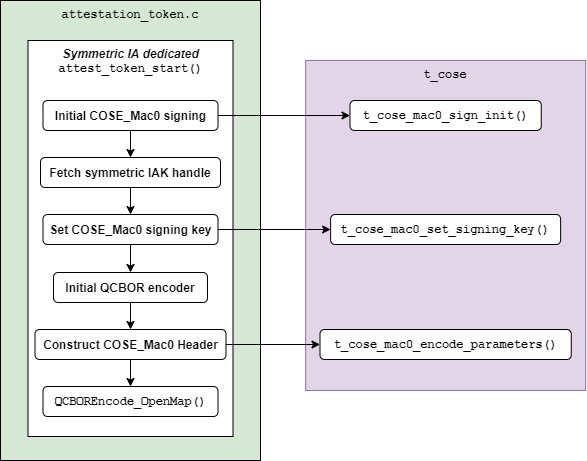

The diagram above was exported from draw.io. Its source (the exported page's mxGraphModel, read from the mxfile embedded in the PNG):
<mxGraphModel dx="1422" dy="867" grid="1" gridSize="10" guides="1" tooltips="1" connect="1" arrows="1" fold="1" page="1" pageScale="1" pageWidth="827" pageHeight="1169" math="0" shadow="0">
  <root>
    <mxCell id="WIyWlLk6GJQsqaUBKTNV-0" />
    <mxCell id="WIyWlLk6GJQsqaUBKTNV-1" parent="WIyWlLk6GJQsqaUBKTNV-0" />
    <mxCell id="5B-32FvtMkKHUWTw1bvi-42" value="&lt;b&gt;&lt;font face=&quot;Courier New&quot;&gt;attestation_token.c&lt;/font&gt;&lt;/b&gt;" style="rounded=0;whiteSpace=wrap;html=1;verticalAlign=top;fillColor=#d5e8d4;strokeColor=#000000;" parent="WIyWlLk6GJQsqaUBKTNV-1" vertex="1">
      <mxGeometry x="50" y="50" width="260" height="460" as="geometry" />
    </mxCell>
    <mxCell id="5B-32FvtMkKHUWTw1bvi-20" value="&lt;b&gt;&lt;i&gt;Symmetric IA dedicated&lt;br&gt;&lt;/i&gt;&lt;font face=&quot;Courier New&quot;&gt;attest_token_start()&lt;/font&gt;&lt;/b&gt;" style="rounded=0;whiteSpace=wrap;html=1;verticalAlign=top;" parent="WIyWlLk6GJQsqaUBKTNV-1" vertex="1">
      <mxGeometry x="77.5" y="90" width="205" height="396" as="geometry" />
    </mxCell>
    <mxCell id="5B-32FvtMkKHUWTw1bvi-23" value="Set COSE_Mac0 signing key" style="rounded=1;whiteSpace=wrap;html=1;fontSize=12;glass=0;strokeWidth=1;shadow=0;fontStyle=1" parent="WIyWlLk6GJQsqaUBKTNV-1" vertex="1">
      <mxGeometry x="92.5" y="264" width="175" height="30" as="geometry" />
    </mxCell>
    <mxCell id="5B-32FvtMkKHUWTw1bvi-24" value="Fetch symmetric IAK handle" style="rounded=1;whiteSpace=wrap;html=1;fontSize=12;glass=0;strokeWidth=1;shadow=0;fontStyle=1" parent="WIyWlLk6GJQsqaUBKTNV-1" vertex="1">
      <mxGeometry x="90" y="207" width="180" height="30" as="geometry" />
    </mxCell>
    <mxCell id="5B-32FvtMkKHUWTw1bvi-25" value="Construct COSE_Mac0 Header" style="rounded=1;whiteSpace=wrap;html=1;fontSize=12;glass=0;strokeWidth=1;shadow=0;fontStyle=1" parent="WIyWlLk6GJQsqaUBKTNV-1" vertex="1">
      <mxGeometry x="84.5" y="379" width="191" height="30" as="geometry" />
    </mxCell>
    <mxCell id="5B-32FvtMkKHUWTw1bvi-26" value="" style="endArrow=classic;html=1;exitX=0.5;exitY=1;exitDx=0;exitDy=0;entryX=0.5;entryY=0;entryDx=0;entryDy=0;" parent="WIyWlLk6GJQsqaUBKTNV-1" source="5B-32FvtMkKHUWTw1bvi-24" target="5B-32FvtMkKHUWTw1bvi-23" edge="1">
      <mxGeometry width="50" height="50" relative="1" as="geometry">
        <mxPoint x="-37.5" y="197" as="sourcePoint" />
        <mxPoint x="-37.5" y="226" as="targetPoint" />
      </mxGeometry>
    </mxCell>
    <mxCell id="5B-32FvtMkKHUWTw1bvi-27" value="" style="endArrow=classic;html=1;exitX=0.5;exitY=1;exitDx=0;exitDy=0;entryX=0.5;entryY=0;entryDx=0;entryDy=0;" parent="WIyWlLk6GJQsqaUBKTNV-1" source="5B-32FvtMkKHUWTw1bvi-23" target="TEDBuA2cqj3QlN7T-_IF-2" edge="1">
      <mxGeometry width="50" height="50" relative="1" as="geometry">
        <mxPoint x="177.5" y="187" as="sourcePoint" />
        <mxPoint x="177.5" y="207" as="targetPoint" />
      </mxGeometry>
    </mxCell>
    <mxCell id="5B-32FvtMkKHUWTw1bvi-33" value="&lt;b&gt;&lt;font face=&quot;Courier New&quot;&gt;t_cose&lt;/font&gt;&lt;/b&gt;" style="rounded=0;whiteSpace=wrap;html=1;verticalAlign=top;fillColor=#e1d5e7;strokeColor=#9673a6;" parent="WIyWlLk6GJQsqaUBKTNV-1" vertex="1">
      <mxGeometry x="355.13" y="110" width="280" height="330" as="geometry" />
    </mxCell>
    <mxCell id="5B-32FvtMkKHUWTw1bvi-34" value="t_cose_mac0_set_signing_key()" style="rounded=1;whiteSpace=wrap;html=1;fontSize=12;glass=0;strokeWidth=1;shadow=0;fontStyle=1;fontFamily=Courier New;" parent="WIyWlLk6GJQsqaUBKTNV-1" vertex="1">
      <mxGeometry x="380.125" y="264" width="230" height="30" as="geometry" />
    </mxCell>
    <mxCell id="5B-32FvtMkKHUWTw1bvi-36" value="t_cose_mac0_encode_parameters()" style="rounded=1;whiteSpace=wrap;html=1;fontSize=12;glass=0;strokeWidth=1;shadow=0;fontStyle=1;fontFamily=Courier New;" parent="WIyWlLk6GJQsqaUBKTNV-1" vertex="1">
      <mxGeometry x="369.4999999999999" y="379" width="251.25" height="30" as="geometry" />
    </mxCell>
    <mxCell id="5B-32FvtMkKHUWTw1bvi-37" value="" style="endArrow=classic;html=1;exitX=1;exitY=0.5;exitDx=0;exitDy=0;entryX=0;entryY=0.5;entryDx=0;entryDy=0;" parent="WIyWlLk6GJQsqaUBKTNV-1" source="5B-32FvtMkKHUWTw1bvi-23" target="5B-32FvtMkKHUWTw1bvi-34" edge="1">
      <mxGeometry width="50" height="50" relative="1" as="geometry">
        <mxPoint x="190" y="187" as="sourcePoint" />
        <mxPoint x="190" y="216" as="targetPoint" />
      </mxGeometry>
    </mxCell>
    <mxCell id="5B-32FvtMkKHUWTw1bvi-38" value="" style="endArrow=classic;html=1;exitX=1;exitY=0.5;exitDx=0;exitDy=0;entryX=0;entryY=0.5;entryDx=0;entryDy=0;" parent="WIyWlLk6GJQsqaUBKTNV-1" source="5B-32FvtMkKHUWTw1bvi-25" target="5B-32FvtMkKHUWTw1bvi-36" edge="1">
      <mxGeometry width="50" height="50" relative="1" as="geometry">
        <mxPoint x="277.5" y="233" as="sourcePoint" />
        <mxPoint x="388.5" y="233" as="targetPoint" />
      </mxGeometry>
    </mxCell>
    <mxCell id="TEDBuA2cqj3QlN7T-_IF-0" value="Initial COSE_Mac0 signing" style="rounded=1;whiteSpace=wrap;html=1;fontSize=12;glass=0;strokeWidth=1;shadow=0;fontStyle=1" parent="WIyWlLk6GJQsqaUBKTNV-1" vertex="1">
      <mxGeometry x="92.5" y="150" width="175" height="30" as="geometry" />
    </mxCell>
    <mxCell id="TEDBuA2cqj3QlN7T-_IF-1" value="" style="endArrow=classic;html=1;exitX=0.5;exitY=1;exitDx=0;exitDy=0;entryX=0.5;entryY=0;entryDx=0;entryDy=0;" parent="WIyWlLk6GJQsqaUBKTNV-1" source="TEDBuA2cqj3QlN7T-_IF-0" target="5B-32FvtMkKHUWTw1bvi-24" edge="1">
      <mxGeometry width="50" height="50" relative="1" as="geometry">
        <mxPoint x="190" y="243" as="sourcePoint" />
        <mxPoint x="190" y="270" as="targetPoint" />
      </mxGeometry>
    </mxCell>
    <mxCell id="TEDBuA2cqj3QlN7T-_IF-2" value="Initial QCBOR encoder" style="rounded=1;whiteSpace=wrap;html=1;fontSize=12;glass=0;strokeWidth=1;shadow=0;fontStyle=1" parent="WIyWlLk6GJQsqaUBKTNV-1" vertex="1">
      <mxGeometry x="103" y="322" width="154" height="30" as="geometry" />
    </mxCell>
    <mxCell id="TEDBuA2cqj3QlN7T-_IF-3" value="&lt;font face=&quot;Courier New&quot;&gt;QCBOREncode_OpenMap()&lt;/font&gt;" style="rounded=1;whiteSpace=wrap;html=1;fontSize=12;glass=0;strokeWidth=1;shadow=0;fontStyle=1" parent="WIyWlLk6GJQsqaUBKTNV-1" vertex="1">
      <mxGeometry x="92.5" y="436" width="175" height="30" as="geometry" />
    </mxCell>
    <mxCell id="TEDBuA2cqj3QlN7T-_IF-6" value="" style="endArrow=classic;html=1;exitX=0.5;exitY=1;exitDx=0;exitDy=0;" parent="WIyWlLk6GJQsqaUBKTNV-1" source="TEDBuA2cqj3QlN7T-_IF-2" target="5B-32FvtMkKHUWTw1bvi-25" edge="1">
      <mxGeometry width="50" height="50" relative="1" as="geometry">
        <mxPoint x="190" y="300" as="sourcePoint" />
        <mxPoint x="187" y="323.5" as="targetPoint" />
      </mxGeometry>
    </mxCell>
    <mxCell id="TEDBuA2cqj3QlN7T-_IF-8" value="" style="endArrow=classic;html=1;exitX=0.5;exitY=1;exitDx=0;exitDy=0;entryX=0.5;entryY=0;entryDx=0;entryDy=0;" parent="WIyWlLk6GJQsqaUBKTNV-1" source="5B-32FvtMkKHUWTw1bvi-25" target="TEDBuA2cqj3QlN7T-_IF-3" edge="1">
      <mxGeometry width="50" height="50" relative="1" as="geometry">
        <mxPoint x="176.5" y="353.5" as="sourcePoint" />
        <mxPoint x="183.65499999999997" y="380" as="targetPoint" />
      </mxGeometry>
    </mxCell>
    <mxCell id="TEDBuA2cqj3QlN7T-_IF-9" value="t_cose_mac0_sign_init()" style="rounded=1;whiteSpace=wrap;html=1;fontSize=12;glass=0;strokeWidth=1;shadow=0;fontStyle=1;fontFamily=Courier New;" parent="WIyWlLk6GJQsqaUBKTNV-1" vertex="1">
      <mxGeometry x="399.5" y="150" width="191.25" height="30" as="geometry" />
    </mxCell>
    <mxCell id="TEDBuA2cqj3QlN7T-_IF-10" value="" style="endArrow=classic;html=1;exitX=1;exitY=0.5;exitDx=0;exitDy=0;entryX=0;entryY=0.5;entryDx=0;entryDy=0;" parent="WIyWlLk6GJQsqaUBKTNV-1" source="TEDBuA2cqj3QlN7T-_IF-0" target="TEDBuA2cqj3QlN7T-_IF-9" edge="1">
      <mxGeometry width="50" height="50" relative="1" as="geometry">
        <mxPoint x="277.5" y="289" as="sourcePoint" />
        <mxPoint x="363.5" y="289" as="targetPoint" />
      </mxGeometry>
    </mxCell>
  </root>
</mxGraphModel>